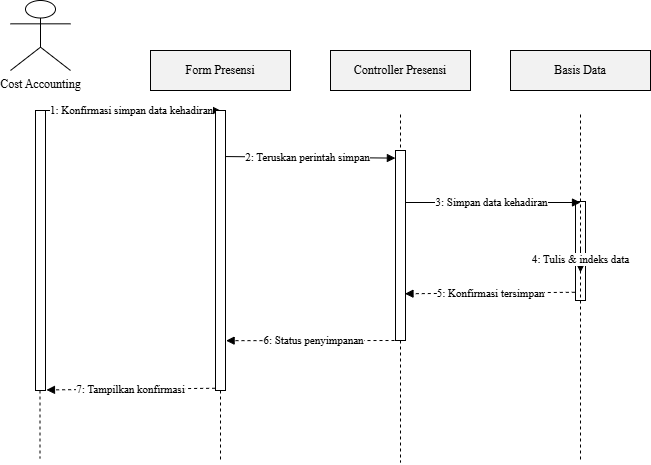

The diagram above was exported from draw.io. Its source (the exported page's mxGraphModel, read from the mxfile embedded in the PNG):
<mxGraphModel dx="609" dy="1300" grid="1" gridSize="10" guides="1" tooltips="1" connect="1" arrows="1" fold="1" page="1" pageScale="1" pageWidth="850" pageHeight="1100" math="0" shadow="0">
  <root>
    <mxCell id="0" />
    <mxCell id="1" parent="0" />
    <mxCell id="23" value="" style="html=1;points=[];perimeter=orthogonalPerimeter;fillColor=#FFFFFF;strokeColor=#000000;" vertex="1" parent="1">
      <mxGeometry x="615" y="201" width="10" height="99" as="geometry" />
    </mxCell>
    <mxCell id="2" value="Cost Accounting" style="shape=umlActor;verticalLabelPosition=bottom;verticalAlign=top;labelPosition=center;html=1;outlineConnect=0;fontFamily=Times New Roman;" parent="1" vertex="1">
      <mxGeometry x="50" width="60" height="70" as="geometry" />
    </mxCell>
    <mxCell id="3" value="" style="endArrow=none;dashed=1;html=1;fontFamily=Times New Roman;" parent="1" edge="1" source="17">
      <mxGeometry relative="1" as="geometry">
        <mxPoint x="79.5" y="110" as="sourcePoint" />
        <mxPoint x="79.5" y="458" as="targetPoint" />
      </mxGeometry>
    </mxCell>
    <mxCell id="4" value="Form Presensi" style="rounded=0;whiteSpace=wrap;html=1;fillColor=#f2f2f2;strokeColor=#000000;fontFamily=Times New Roman;" parent="1" vertex="1">
      <mxGeometry x="190" y="50" width="140" height="40" as="geometry" />
    </mxCell>
    <mxCell id="5" value="" style="endArrow=none;dashed=1;html=1;fontFamily=Times New Roman;" parent="1" edge="1" source="19">
      <mxGeometry relative="1" as="geometry">
        <mxPoint x="260" y="114" as="sourcePoint" />
        <mxPoint x="260" y="462" as="targetPoint" />
      </mxGeometry>
    </mxCell>
    <mxCell id="6" value="Controller Presensi" style="rounded=0;whiteSpace=wrap;html=1;fillColor=#f2f2f2;strokeColor=#000000;fontFamily=Times New Roman;" parent="1" vertex="1">
      <mxGeometry x="370" y="50" width="140" height="40" as="geometry" />
    </mxCell>
    <mxCell id="7" value="" style="endArrow=none;dashed=1;html=1;fontFamily=Times New Roman;" parent="1" edge="1" source="21">
      <mxGeometry relative="1" as="geometry">
        <mxPoint x="440" y="114" as="sourcePoint" />
        <mxPoint x="440" y="462" as="targetPoint" />
      </mxGeometry>
    </mxCell>
    <mxCell id="8" value="Basis Data" style="rounded=0;whiteSpace=wrap;html=1;fillColor=#f2f2f2;strokeColor=#000000;fontFamily=Times New Roman;" parent="1" vertex="1">
      <mxGeometry x="550" y="50" width="140" height="40" as="geometry" />
    </mxCell>
    <mxCell id="9" value="" style="endArrow=none;dashed=1;html=1;fontFamily=Times New Roman;" parent="1" edge="1">
      <mxGeometry relative="1" as="geometry">
        <mxPoint x="620" y="114" as="sourcePoint" />
        <mxPoint x="620" y="462" as="targetPoint" />
      </mxGeometry>
    </mxCell>
    <mxCell id="10" value="1: Konfirmasi simpan data kehadiran" style="endArrow=block;html=1;fontFamily=Times New Roman;" parent="1" edge="1">
      <mxGeometry relative="1" as="geometry">
        <mxPoint x="80" y="110" as="sourcePoint" />
        <mxPoint x="260" y="110" as="targetPoint" />
      </mxGeometry>
    </mxCell>
    <mxCell id="11" value="2: Teruskan perintah simpan" style="endArrow=block;html=1;fontFamily=Times New Roman;entryX=-0.011;entryY=0.04;entryDx=0;entryDy=0;entryPerimeter=0;" parent="1" edge="1" target="21">
      <mxGeometry relative="1" as="geometry">
        <mxPoint x="260" y="156" as="sourcePoint" />
        <mxPoint x="440" y="156" as="targetPoint" />
      </mxGeometry>
    </mxCell>
    <mxCell id="12" value="3: Simpan data kehadiran" style="endArrow=block;html=1;fontFamily=Times New Roman;" parent="1" edge="1">
      <mxGeometry relative="1" as="geometry">
        <mxPoint x="440" y="202" as="sourcePoint" />
        <mxPoint x="620" y="202" as="targetPoint" />
      </mxGeometry>
    </mxCell>
    <mxCell id="13" value="4: Tulis &amp; indeks data" style="endArrow=block;html=1;rounded=0;exitX=1;exitY=0;entryX=1;entryY=0;fontFamily=Times New Roman;" parent="1" edge="1">
      <mxGeometry relative="1" as="geometry">
        <mxPoint x="620" y="248" as="sourcePoint" />
        <mxPoint x="620" y="272" as="targetPoint" />
      </mxGeometry>
    </mxCell>
    <mxCell id="14" value="5: Konfirmasi tersimpan" style="endArrow=block;html=1;dashed=1;fontFamily=Times New Roman;entryX=0.949;entryY=0.754;entryDx=0;entryDy=0;entryPerimeter=0;exitX=-0.07;exitY=0.917;exitDx=0;exitDy=0;exitPerimeter=0;" parent="1" edge="1" target="21" source="23">
      <mxGeometry relative="1" as="geometry">
        <mxPoint x="620" y="293" as="sourcePoint" />
        <mxPoint x="440" y="294" as="targetPoint" />
      </mxGeometry>
    </mxCell>
    <mxCell id="15" value="6: Status penyimpanan" style="endArrow=block;html=1;dashed=1;fontFamily=Times New Roman;entryX=1.062;entryY=0.822;entryDx=0;entryDy=0;entryPerimeter=0;" parent="1" edge="1" target="19">
      <mxGeometry relative="1" as="geometry">
        <mxPoint x="440" y="340" as="sourcePoint" />
        <mxPoint x="260" y="340" as="targetPoint" />
      </mxGeometry>
    </mxCell>
    <mxCell id="16" value="7: Tampilkan konfirmasi" style="endArrow=block;html=1;dashed=1;fontFamily=Times New Roman;entryX=1.097;entryY=0.998;entryDx=0;entryDy=0;entryPerimeter=0;exitX=-0.038;exitY=0.992;exitDx=0;exitDy=0;exitPerimeter=0;" parent="1" edge="1" target="17" source="19">
      <mxGeometry relative="1" as="geometry">
        <mxPoint x="260" y="386" as="sourcePoint" />
        <mxPoint x="80" y="386" as="targetPoint" />
      </mxGeometry>
    </mxCell>
    <mxCell id="18" value="" style="endArrow=none;dashed=1;html=1;fontFamily=Times New Roman;" edge="1" parent="1" target="17">
      <mxGeometry relative="1" as="geometry">
        <mxPoint x="79.5" y="110" as="sourcePoint" />
        <mxPoint x="79.5" y="458" as="targetPoint" />
      </mxGeometry>
    </mxCell>
    <mxCell id="17" value="" style="html=1;points=[];perimeter=orthogonalPerimeter;fillColor=#FFFFFF;strokeColor=#000000;" vertex="1" parent="1">
      <mxGeometry x="75" y="110" width="10" height="280" as="geometry" />
    </mxCell>
    <mxCell id="20" value="" style="endArrow=none;dashed=1;html=1;fontFamily=Times New Roman;" edge="1" parent="1" target="19">
      <mxGeometry relative="1" as="geometry">
        <mxPoint x="260" y="114" as="sourcePoint" />
        <mxPoint x="260" y="462" as="targetPoint" />
      </mxGeometry>
    </mxCell>
    <mxCell id="19" value="" style="html=1;points=[];perimeter=orthogonalPerimeter;fillColor=#FFFFFF;strokeColor=#000000;" vertex="1" parent="1">
      <mxGeometry x="255" y="110" width="10" height="280" as="geometry" />
    </mxCell>
    <mxCell id="22" value="" style="endArrow=none;dashed=1;html=1;fontFamily=Times New Roman;" edge="1" parent="1" target="21">
      <mxGeometry relative="1" as="geometry">
        <mxPoint x="440" y="114" as="sourcePoint" />
        <mxPoint x="440" y="462" as="targetPoint" />
      </mxGeometry>
    </mxCell>
    <mxCell id="21" value="" style="html=1;points=[];perimeter=orthogonalPerimeter;fillColor=#FFFFFF;strokeColor=#000000;" vertex="1" parent="1">
      <mxGeometry x="435" y="150" width="10" height="190" as="geometry" />
    </mxCell>
  </root>
</mxGraphModel>